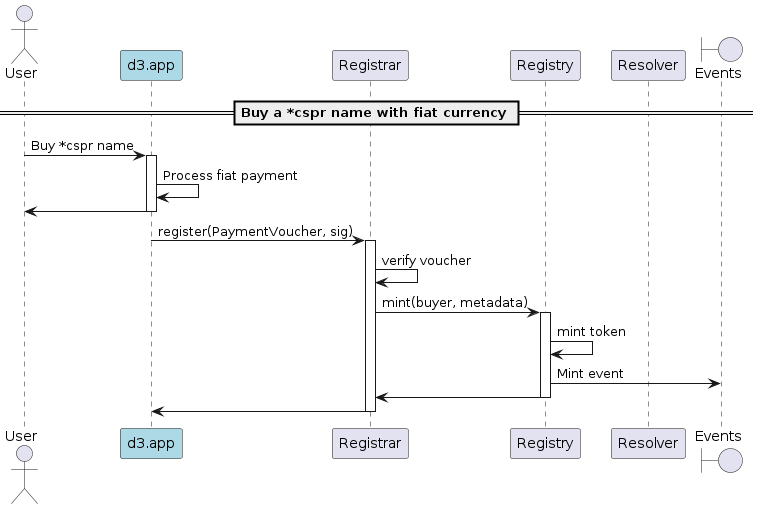

The diagram above was rendered by PlantUML. Its source (embedded in the PNG):
@startuml
'https://plantuml.com/sequence-diagram

'autonumber
actor User
participant "d3.app" as d3 #lightblue
participant "Registrar"
participant "Registry"
participant "Resolver"
boundary "Events"

== Buy a *cspr name with fiat currency ==

User -> d3: Buy *cspr name
activate d3
d3 -> d3: Process fiat payment
d3 -> User
deactivate d3

d3 -> Registrar: register(PaymentVoucher, sig)
activate Registrar
Registrar -> Registrar: verify voucher
Registrar -> Registry: mint(buyer, metadata)
activate Registry
Registry -> Registry: mint token
Registry -> "Events": Mint event
Registry -> Registrar
deactivate Registry
Registrar -> d3
deactivate Registrar
deactivate d3

@enduml